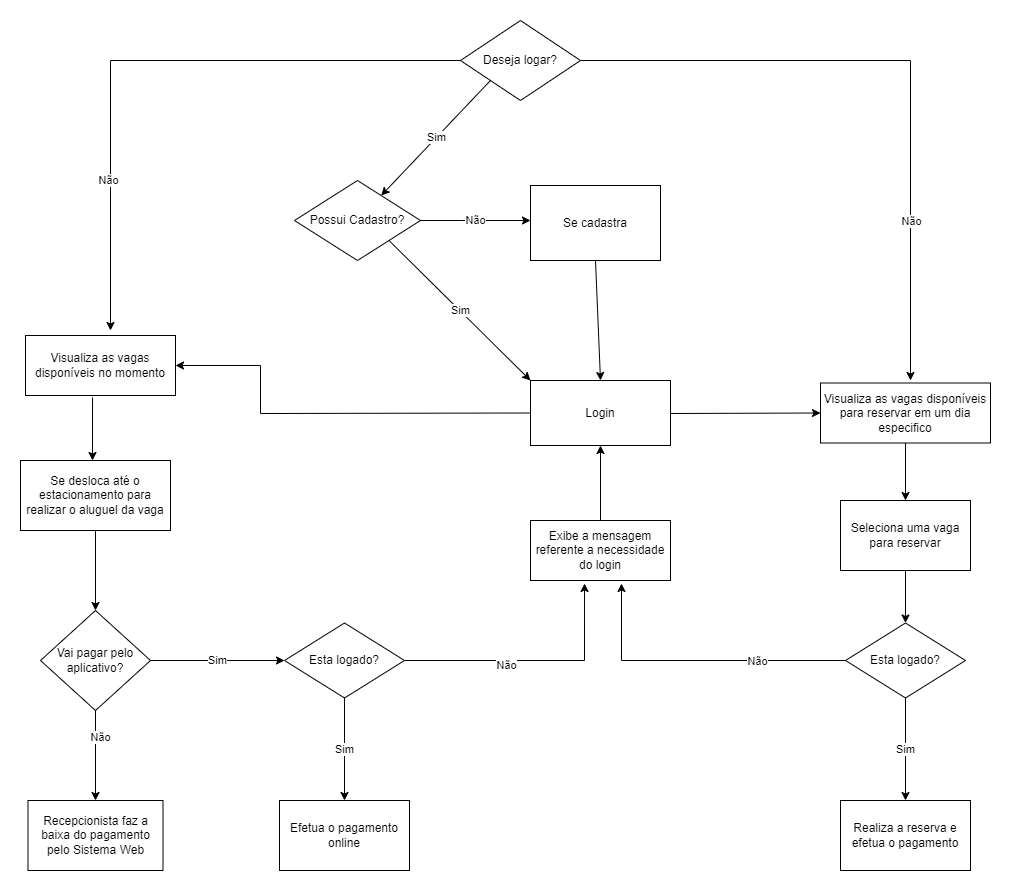

The diagram above was exported from draw.io. Its source (the exported page's mxGraphModel, read from the mxfile embedded in the PNG):
<mxGraphModel dx="1102" dy="1726" grid="1" gridSize="10" guides="1" tooltips="1" connect="1" arrows="1" fold="1" page="1" pageScale="1" pageWidth="827" pageHeight="1169" math="0" shadow="0">
  <root>
    <mxCell id="0" />
    <mxCell id="1" parent="0" />
    <mxCell id="2dPdua3w8NsKNto7Ekjy-1" value="Visualiza as vagas disponíveis no momento" style="rounded=0;whiteSpace=wrap;html=1;" vertex="1" parent="1">
      <mxGeometry x="95" y="175" width="150" height="60" as="geometry" />
    </mxCell>
    <mxCell id="2dPdua3w8NsKNto7Ekjy-8" value="Possui Cadastro?" style="rhombus;whiteSpace=wrap;html=1;" vertex="1" parent="1">
      <mxGeometry x="364" y="20" width="126" height="80" as="geometry" />
    </mxCell>
    <mxCell id="2dPdua3w8NsKNto7Ekjy-9" value="Não" style="endArrow=classic;html=1;rounded=0;exitX=1;exitY=0.5;exitDx=0;exitDy=0;" edge="1" parent="1" source="2dPdua3w8NsKNto7Ekjy-8">
      <mxGeometry width="50" height="50" relative="1" as="geometry">
        <mxPoint x="390" y="230" as="sourcePoint" />
        <mxPoint x="600" y="60" as="targetPoint" />
        <Array as="points">
          <mxPoint x="530" y="60" />
        </Array>
      </mxGeometry>
    </mxCell>
    <mxCell id="2dPdua3w8NsKNto7Ekjy-12" value="Login" style="rounded=0;whiteSpace=wrap;html=1;" vertex="1" parent="1">
      <mxGeometry x="600" y="220" width="140" height="65" as="geometry" />
    </mxCell>
    <mxCell id="2dPdua3w8NsKNto7Ekjy-13" value="Se cadastra" style="rounded=0;whiteSpace=wrap;html=1;" vertex="1" parent="1">
      <mxGeometry x="600" y="25" width="130" height="75" as="geometry" />
    </mxCell>
    <mxCell id="2dPdua3w8NsKNto7Ekjy-14" value="Sim" style="endArrow=classic;html=1;rounded=0;exitX=1;exitY=1;exitDx=0;exitDy=0;entryX=0;entryY=0;entryDx=0;entryDy=0;" edge="1" parent="1" source="2dPdua3w8NsKNto7Ekjy-8" target="2dPdua3w8NsKNto7Ekjy-12">
      <mxGeometry width="50" height="50" relative="1" as="geometry">
        <mxPoint x="390" y="230" as="sourcePoint" />
        <mxPoint x="415" y="180" as="targetPoint" />
      </mxGeometry>
    </mxCell>
    <mxCell id="2dPdua3w8NsKNto7Ekjy-57" style="edgeStyle=orthogonalEdgeStyle;rounded=0;orthogonalLoop=1;jettySize=auto;html=1;" edge="1" parent="1" source="2dPdua3w8NsKNto7Ekjy-18" target="2dPdua3w8NsKNto7Ekjy-56">
      <mxGeometry relative="1" as="geometry" />
    </mxCell>
    <mxCell id="2dPdua3w8NsKNto7Ekjy-18" value="Seleciona uma vaga para reservar" style="rounded=0;whiteSpace=wrap;html=1;" vertex="1" parent="1">
      <mxGeometry x="910" y="340" width="130" height="70" as="geometry" />
    </mxCell>
    <mxCell id="2dPdua3w8NsKNto7Ekjy-39" style="edgeStyle=orthogonalEdgeStyle;rounded=0;orthogonalLoop=1;jettySize=auto;html=1;entryX=0.386;entryY=1.05;entryDx=0;entryDy=0;entryPerimeter=0;" edge="1" parent="1" source="2dPdua3w8NsKNto7Ekjy-20" target="2dPdua3w8NsKNto7Ekjy-25">
      <mxGeometry relative="1" as="geometry">
        <mxPoint x="650" y="500" as="targetPoint" />
      </mxGeometry>
    </mxCell>
    <mxCell id="2dPdua3w8NsKNto7Ekjy-40" value="Não" style="edgeLabel;html=1;align=center;verticalAlign=middle;resizable=0;points=[];" vertex="1" connectable="0" parent="2dPdua3w8NsKNto7Ekjy-39">
      <mxGeometry x="-0.2174" y="-4" relative="1" as="geometry">
        <mxPoint as="offset" />
      </mxGeometry>
    </mxCell>
    <mxCell id="2dPdua3w8NsKNto7Ekjy-45" value="Sim" style="edgeStyle=orthogonalEdgeStyle;rounded=0;orthogonalLoop=1;jettySize=auto;html=1;entryX=0.5;entryY=0;entryDx=0;entryDy=0;" edge="1" parent="1" source="2dPdua3w8NsKNto7Ekjy-20" target="2dPdua3w8NsKNto7Ekjy-44">
      <mxGeometry relative="1" as="geometry" />
    </mxCell>
    <mxCell id="2dPdua3w8NsKNto7Ekjy-20" value="Esta logado?" style="rhombus;whiteSpace=wrap;html=1;" vertex="1" parent="1">
      <mxGeometry x="354" y="462.5" width="120" height="75" as="geometry" />
    </mxCell>
    <mxCell id="2dPdua3w8NsKNto7Ekjy-22" value="Realiza a reserva e efetua o pagamento" style="rounded=0;whiteSpace=wrap;html=1;" vertex="1" parent="1">
      <mxGeometry x="910" y="640" width="130" height="70" as="geometry" />
    </mxCell>
    <mxCell id="2dPdua3w8NsKNto7Ekjy-41" style="edgeStyle=orthogonalEdgeStyle;rounded=0;orthogonalLoop=1;jettySize=auto;html=1;entryX=0.5;entryY=1;entryDx=0;entryDy=0;" edge="1" parent="1" source="2dPdua3w8NsKNto7Ekjy-25" target="2dPdua3w8NsKNto7Ekjy-12">
      <mxGeometry relative="1" as="geometry" />
    </mxCell>
    <mxCell id="2dPdua3w8NsKNto7Ekjy-25" value="Exibe a mensagem referente a necessidade do login" style="rounded=0;whiteSpace=wrap;html=1;" vertex="1" parent="1">
      <mxGeometry x="600" y="360" width="140" height="60" as="geometry" />
    </mxCell>
    <mxCell id="2dPdua3w8NsKNto7Ekjy-27" value="Se desloca até o estacionamento para realizar o aluguel da vaga" style="rounded=0;whiteSpace=wrap;html=1;" vertex="1" parent="1">
      <mxGeometry x="90" y="300" width="150" height="70" as="geometry" />
    </mxCell>
    <mxCell id="2dPdua3w8NsKNto7Ekjy-30" value="" style="endArrow=classic;html=1;rounded=0;entryX=1;entryY=0.5;entryDx=0;entryDy=0;exitX=0;exitY=0.5;exitDx=0;exitDy=0;" edge="1" parent="1" source="2dPdua3w8NsKNto7Ekjy-12" target="2dPdua3w8NsKNto7Ekjy-1">
      <mxGeometry width="50" height="50" relative="1" as="geometry">
        <mxPoint x="390" y="280" as="sourcePoint" />
        <mxPoint x="440" y="230" as="targetPoint" />
        <Array as="points">
          <mxPoint x="330" y="253" />
          <mxPoint x="330" y="205" />
        </Array>
      </mxGeometry>
    </mxCell>
    <mxCell id="2dPdua3w8NsKNto7Ekjy-32" value="" style="endArrow=classic;html=1;rounded=0;exitX=0.5;exitY=1;exitDx=0;exitDy=0;entryX=0.5;entryY=0;entryDx=0;entryDy=0;" edge="1" parent="1" source="2dPdua3w8NsKNto7Ekjy-13" target="2dPdua3w8NsKNto7Ekjy-12">
      <mxGeometry width="50" height="50" relative="1" as="geometry">
        <mxPoint x="390" y="280" as="sourcePoint" />
        <mxPoint x="440" y="230" as="targetPoint" />
      </mxGeometry>
    </mxCell>
    <mxCell id="2dPdua3w8NsKNto7Ekjy-34" value="" style="endArrow=classic;html=1;rounded=0;exitX=0.447;exitY=1.033;exitDx=0;exitDy=0;exitPerimeter=0;" edge="1" parent="1" source="2dPdua3w8NsKNto7Ekjy-1">
      <mxGeometry width="50" height="50" relative="1" as="geometry">
        <mxPoint x="390" y="380" as="sourcePoint" />
        <mxPoint x="162" y="300" as="targetPoint" />
      </mxGeometry>
    </mxCell>
    <mxCell id="2dPdua3w8NsKNto7Ekjy-35" value="Recepcionista faz a baixa do pagamento pelo Sistema Web" style="rounded=0;whiteSpace=wrap;html=1;" vertex="1" parent="1">
      <mxGeometry x="97.5" y="640" width="135" height="70" as="geometry" />
    </mxCell>
    <mxCell id="2dPdua3w8NsKNto7Ekjy-36" value="Vai pagar pelo aplicativo?" style="rhombus;whiteSpace=wrap;html=1;" vertex="1" parent="1">
      <mxGeometry x="110" y="450" width="110" height="100" as="geometry" />
    </mxCell>
    <mxCell id="2dPdua3w8NsKNto7Ekjy-37" value="" style="endArrow=classic;html=1;rounded=0;exitX=0.5;exitY=1;exitDx=0;exitDy=0;" edge="1" parent="1" source="2dPdua3w8NsKNto7Ekjy-27" target="2dPdua3w8NsKNto7Ekjy-36">
      <mxGeometry width="50" height="50" relative="1" as="geometry">
        <mxPoint x="390" y="480" as="sourcePoint" />
        <mxPoint x="440" y="430" as="targetPoint" />
      </mxGeometry>
    </mxCell>
    <mxCell id="2dPdua3w8NsKNto7Ekjy-38" value="Sim" style="endArrow=classic;html=1;rounded=0;exitX=1;exitY=0.5;exitDx=0;exitDy=0;" edge="1" parent="1" source="2dPdua3w8NsKNto7Ekjy-36" target="2dPdua3w8NsKNto7Ekjy-20">
      <mxGeometry width="50" height="50" relative="1" as="geometry">
        <mxPoint x="390" y="380" as="sourcePoint" />
        <mxPoint x="440" y="330" as="targetPoint" />
      </mxGeometry>
    </mxCell>
    <mxCell id="2dPdua3w8NsKNto7Ekjy-43" value="" style="endArrow=classic;html=1;rounded=0;exitX=0.5;exitY=1;exitDx=0;exitDy=0;entryX=0.5;entryY=0;entryDx=0;entryDy=0;" edge="1" parent="1" source="2dPdua3w8NsKNto7Ekjy-36" target="2dPdua3w8NsKNto7Ekjy-35">
      <mxGeometry width="50" height="50" relative="1" as="geometry">
        <mxPoint x="390" y="580" as="sourcePoint" />
        <mxPoint x="440" y="530" as="targetPoint" />
      </mxGeometry>
    </mxCell>
    <mxCell id="2dPdua3w8NsKNto7Ekjy-62" value="Não" style="edgeLabel;html=1;align=center;verticalAlign=middle;resizable=0;points=[];" vertex="1" connectable="0" parent="2dPdua3w8NsKNto7Ekjy-43">
      <mxGeometry x="-0.4222" y="4" relative="1" as="geometry">
        <mxPoint as="offset" />
      </mxGeometry>
    </mxCell>
    <mxCell id="2dPdua3w8NsKNto7Ekjy-44" value="Efetua o pagamento online" style="rounded=0;whiteSpace=wrap;html=1;" vertex="1" parent="1">
      <mxGeometry x="349" y="640" width="130" height="70" as="geometry" />
    </mxCell>
    <mxCell id="2dPdua3w8NsKNto7Ekjy-55" style="edgeStyle=orthogonalEdgeStyle;rounded=0;orthogonalLoop=1;jettySize=auto;html=1;entryX=0.5;entryY=0;entryDx=0;entryDy=0;" edge="1" parent="1" source="2dPdua3w8NsKNto7Ekjy-46" target="2dPdua3w8NsKNto7Ekjy-18">
      <mxGeometry relative="1" as="geometry" />
    </mxCell>
    <mxCell id="2dPdua3w8NsKNto7Ekjy-46" value="Visualiza as vagas disponíveis para reservar em um dia especifico" style="rounded=0;whiteSpace=wrap;html=1;" vertex="1" parent="1">
      <mxGeometry x="890" y="222.5" width="170" height="60" as="geometry" />
    </mxCell>
    <mxCell id="2dPdua3w8NsKNto7Ekjy-53" value="" style="endArrow=classic;html=1;rounded=0;entryX=0;entryY=0.5;entryDx=0;entryDy=0;" edge="1" parent="1" target="2dPdua3w8NsKNto7Ekjy-46">
      <mxGeometry width="50" height="50" relative="1" as="geometry">
        <mxPoint x="740" y="253" as="sourcePoint" />
        <mxPoint x="670" y="400" as="targetPoint" />
      </mxGeometry>
    </mxCell>
    <mxCell id="2dPdua3w8NsKNto7Ekjy-60" style="edgeStyle=orthogonalEdgeStyle;rounded=0;orthogonalLoop=1;jettySize=auto;html=1;entryX=0.65;entryY=1.05;entryDx=0;entryDy=0;entryPerimeter=0;" edge="1" parent="1" source="2dPdua3w8NsKNto7Ekjy-56" target="2dPdua3w8NsKNto7Ekjy-25">
      <mxGeometry relative="1" as="geometry" />
    </mxCell>
    <mxCell id="2dPdua3w8NsKNto7Ekjy-61" value="Não" style="edgeLabel;html=1;align=center;verticalAlign=middle;resizable=0;points=[];" vertex="1" connectable="0" parent="2dPdua3w8NsKNto7Ekjy-60">
      <mxGeometry x="-0.4113" relative="1" as="geometry">
        <mxPoint as="offset" />
      </mxGeometry>
    </mxCell>
    <mxCell id="2dPdua3w8NsKNto7Ekjy-56" value="Esta logado?" style="rhombus;whiteSpace=wrap;html=1;" vertex="1" parent="1">
      <mxGeometry x="915" y="462.5" width="120" height="75" as="geometry" />
    </mxCell>
    <mxCell id="2dPdua3w8NsKNto7Ekjy-59" value="Sim" style="endArrow=classic;html=1;rounded=0;exitX=0.5;exitY=1;exitDx=0;exitDy=0;entryX=0.5;entryY=0;entryDx=0;entryDy=0;" edge="1" parent="1" source="2dPdua3w8NsKNto7Ekjy-56" target="2dPdua3w8NsKNto7Ekjy-22">
      <mxGeometry width="50" height="50" relative="1" as="geometry">
        <mxPoint x="620" y="550" as="sourcePoint" />
        <mxPoint x="850" y="650" as="targetPoint" />
        <Array as="points" />
      </mxGeometry>
    </mxCell>
    <mxCell id="2dPdua3w8NsKNto7Ekjy-67" style="edgeStyle=orthogonalEdgeStyle;rounded=0;orthogonalLoop=1;jettySize=auto;html=1;exitX=1;exitY=0.5;exitDx=0;exitDy=0;" edge="1" parent="1" source="2dPdua3w8NsKNto7Ekjy-63">
      <mxGeometry relative="1" as="geometry">
        <mxPoint x="980" y="220" as="targetPoint" />
        <Array as="points">
          <mxPoint x="980" y="-100" />
        </Array>
      </mxGeometry>
    </mxCell>
    <mxCell id="2dPdua3w8NsKNto7Ekjy-68" value="Não" style="edgeLabel;html=1;align=center;verticalAlign=middle;resizable=0;points=[];" vertex="1" connectable="0" parent="2dPdua3w8NsKNto7Ekjy-67">
      <mxGeometry x="0.5088" relative="1" as="geometry">
        <mxPoint as="offset" />
      </mxGeometry>
    </mxCell>
    <mxCell id="2dPdua3w8NsKNto7Ekjy-63" value="Deseja logar?" style="rhombus;whiteSpace=wrap;html=1;" vertex="1" parent="1">
      <mxGeometry x="530" y="-140" width="120" height="80" as="geometry" />
    </mxCell>
    <mxCell id="2dPdua3w8NsKNto7Ekjy-64" value="Sim" style="endArrow=classic;html=1;rounded=0;exitX=0;exitY=1;exitDx=0;exitDy=0;" edge="1" parent="1" source="2dPdua3w8NsKNto7Ekjy-63" target="2dPdua3w8NsKNto7Ekjy-8">
      <mxGeometry width="50" height="50" relative="1" as="geometry">
        <mxPoint x="620" y="30" as="sourcePoint" />
        <mxPoint x="670" y="-20" as="targetPoint" />
      </mxGeometry>
    </mxCell>
    <mxCell id="2dPdua3w8NsKNto7Ekjy-65" value="" style="endArrow=classic;html=1;rounded=0;exitX=0;exitY=0.5;exitDx=0;exitDy=0;" edge="1" parent="1" source="2dPdua3w8NsKNto7Ekjy-63">
      <mxGeometry width="50" height="50" relative="1" as="geometry">
        <mxPoint x="620" y="30" as="sourcePoint" />
        <mxPoint x="180" y="170" as="targetPoint" />
        <Array as="points">
          <mxPoint x="180" y="-100" />
        </Array>
      </mxGeometry>
    </mxCell>
    <mxCell id="2dPdua3w8NsKNto7Ekjy-66" value="Não" style="edgeLabel;html=1;align=center;verticalAlign=middle;resizable=0;points=[];" vertex="1" connectable="0" parent="2dPdua3w8NsKNto7Ekjy-65">
      <mxGeometry x="0.5114" y="-3" relative="1" as="geometry">
        <mxPoint as="offset" />
      </mxGeometry>
    </mxCell>
  </root>
</mxGraphModel>